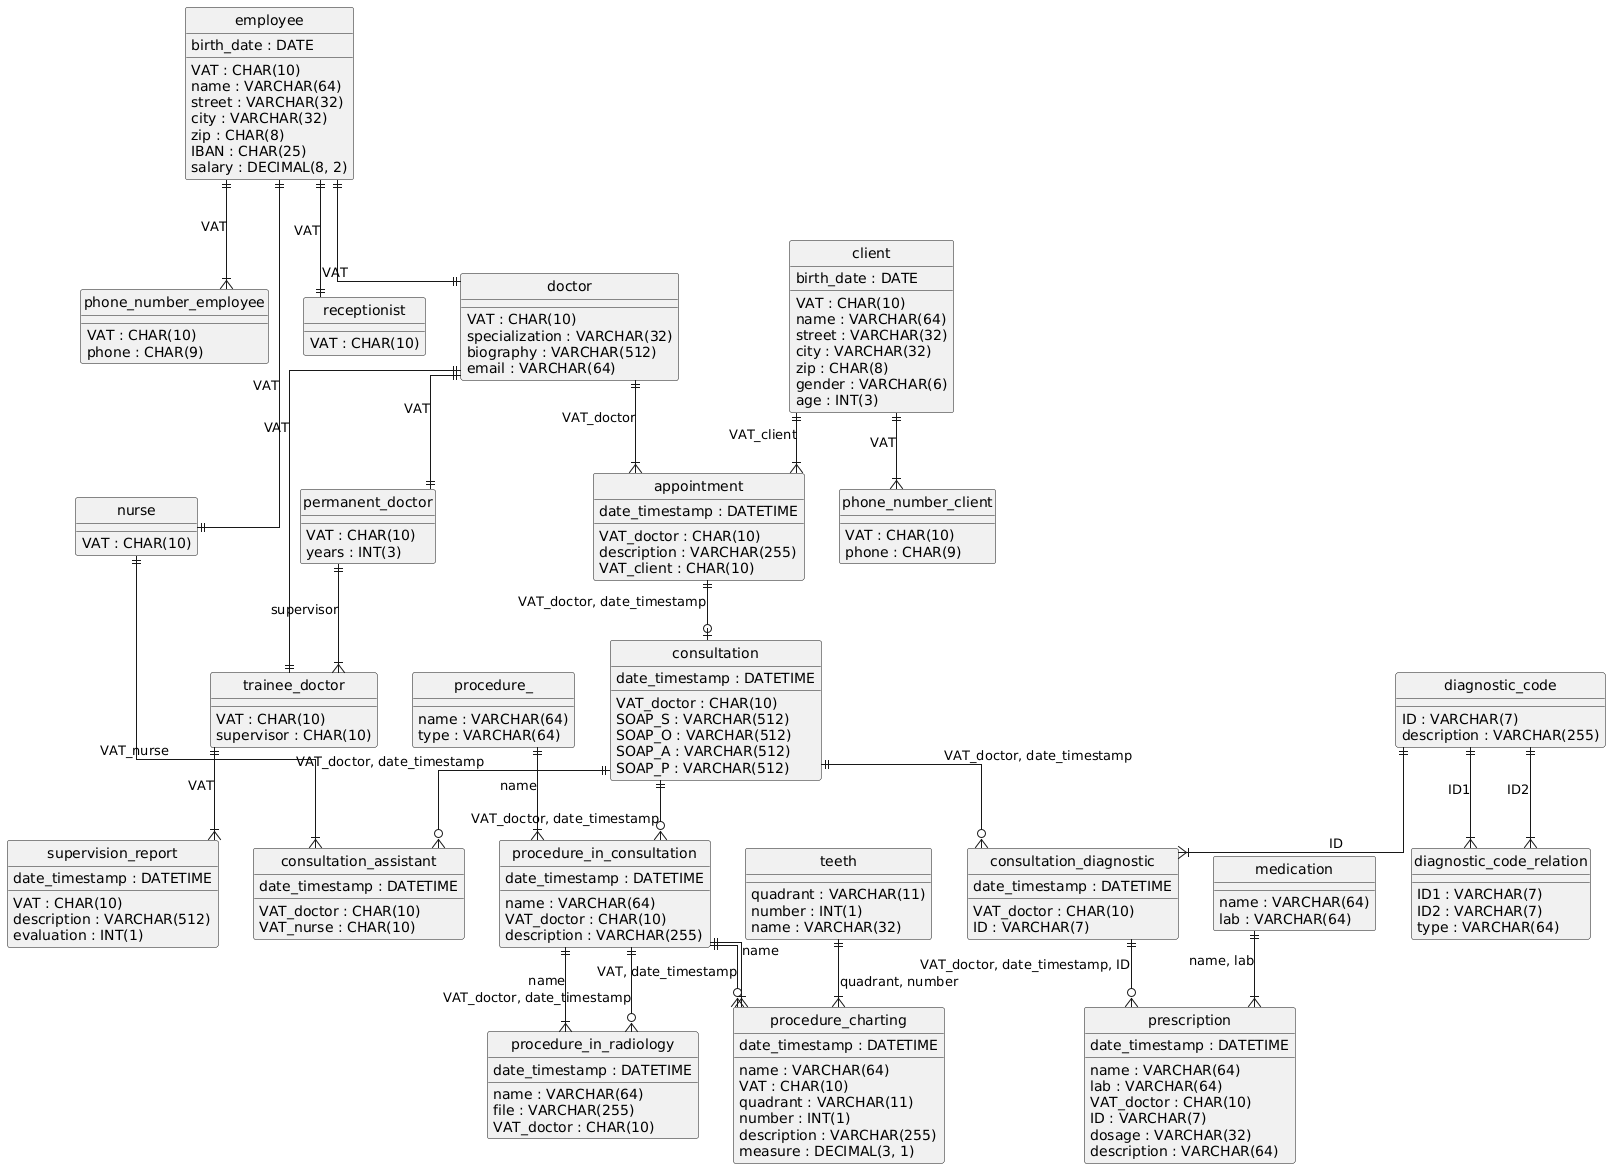

The diagram above was rendered by PlantUML. Its source (embedded in the PNG):
@startuml
hide circle
skinparam linetype ortho

entity "employee" as employee {
  VAT : CHAR(10)
  name : VARCHAR(64)
  birth_date : DATE
  street : VARCHAR(32)
  city : VARCHAR(32)
  zip : CHAR(8)
  IBAN : CHAR(25)
  salary : DECIMAL(8, 2)
}

entity "phone_number_employee" as phone_number_employee {
  VAT : CHAR(10)
  phone : CHAR(9)
}

entity "receptionist" as receptionist {
  VAT : CHAR(10)
}

entity "doctor" as doctor {
  VAT : CHAR(10)
  specialization : VARCHAR(32)
  biography : VARCHAR(512)
  email : VARCHAR(64)
}

entity "nurse" as nurse {
  VAT : CHAR(10)
}

entity "client" as client {
  VAT : CHAR(10)
  name : VARCHAR(64)
  birth_date : DATE
  street : VARCHAR(32)
  city : VARCHAR(32)
  zip : CHAR(8)
  gender : VARCHAR(6)
  age : INT(3)
}

entity "phone_number_client" as phone_number_client {
  VAT : CHAR(10)
  phone : CHAR(9)
}

entity "permanent_doctor" as permanent_doctor {
  VAT : CHAR(10)
  years : INT(3)
}

entity "trainee_doctor" as trainee_doctor {
  VAT : CHAR(10)
  supervisor : CHAR(10)
}

entity "supervision_report" as supervision_report {
  VAT : CHAR(10)
  date_timestamp : DATETIME
  description : VARCHAR(512)
  evaluation : INT(1)
}

entity "appointment" as appointment {
  VAT_doctor : CHAR(10)
  date_timestamp : DATETIME
  description : VARCHAR(255)
  VAT_client : CHAR(10)
}

entity "consultation" as consultation {
  VAT_doctor : CHAR(10)
  date_timestamp : DATETIME
  SOAP_S : VARCHAR(512)
  SOAP_O : VARCHAR(512)
  SOAP_A : VARCHAR(512)
  SOAP_P : VARCHAR(512)
}

entity "consultation_assistant" as consultation_assistant {
  VAT_doctor : CHAR(10)
  date_timestamp : DATETIME
  VAT_nurse : CHAR(10)
}

entity "diagnostic_code" as diagnostic_code {
  ID : VARCHAR(7)
  description : VARCHAR(255)
}

entity "diagnostic_code_relation" as diagnostic_code_relation {
  ID1 : VARCHAR(7)
  ID2 : VARCHAR(7)
  type : VARCHAR(64)
}

entity "consultation_diagnostic" as consultation_diagnostic {
  VAT_doctor : CHAR(10)
  date_timestamp : DATETIME
  ID : VARCHAR(7)
}

entity "medication" as medication {
  name : VARCHAR(64)
  lab : VARCHAR(64)
}

entity "prescription" as prescription {
  name : VARCHAR(64)
  lab : VARCHAR(64)
  VAT_doctor : CHAR(10)
  date_timestamp : DATETIME
  ID : VARCHAR(7)
  dosage : VARCHAR(32)
  description : VARCHAR(64)
}

entity "procedure_" as procedure_ {
  name : VARCHAR(64)
  type : VARCHAR(64)
}

entity "procedure_in_consultation" as procedure_in_consultation {
  name : VARCHAR(64)
  VAT_doctor : CHAR(10)
  date_timestamp : DATETIME
  description : VARCHAR(255)
}

entity "procedure_in_radiology" as procedure_in_radiology {
  name : VARCHAR(64)
  file : VARCHAR(255)
  VAT_doctor : CHAR(10)
  date_timestamp : DATETIME
}

entity "teeth" as teeth {
  quadrant : VARCHAR(11)
  number : INT(1)
  name : VARCHAR(32)
}

entity "procedure_charting" as procedure_charting {
  name : VARCHAR(64)
  VAT : CHAR(10)
  date_timestamp : DATETIME
  quadrant : VARCHAR(11)
  number : INT(1)
  description : VARCHAR(255)
  measure : DECIMAL(3, 1)
}

employee ||--|{ phone_number_employee : "VAT"
employee ||--|| receptionist : "VAT"
employee ||--|| doctor : "VAT"
employee ||--|| nurse : "VAT"
client ||--|{ phone_number_client : "VAT"
doctor ||--|| permanent_doctor : "VAT"
doctor ||--|| trainee_doctor : "VAT"
permanent_doctor ||--|{ trainee_doctor : "supervisor"
trainee_doctor ||--|{ supervision_report : "VAT"
doctor ||--|{ appointment : "VAT_doctor"
client ||--|{ appointment : "VAT_client"
appointment ||--o| consultation : "VAT_doctor, date_timestamp"
consultation ||--o{ consultation_assistant : "VAT_doctor, date_timestamp"
nurse ||--|{ consultation_assistant : "VAT_nurse"
diagnostic_code ||--|{ diagnostic_code_relation : "ID1"
diagnostic_code ||--|{ diagnostic_code_relation : "ID2"
consultation ||--o{ consultation_diagnostic : "VAT_doctor, date_timestamp"
diagnostic_code ||--|{ consultation_diagnostic : "ID"
medication ||--|{ prescription : "name, lab"
consultation_diagnostic ||--o{ prescription : "VAT_doctor, date_timestamp, ID"
procedure_ ||--|{ procedure_in_consultation : "name"
consultation ||--o{ procedure_in_consultation : "VAT_doctor, date_timestamp"
procedure_in_consultation ||--|{ procedure_in_radiology : "name"
procedure_in_consultation ||--o{ procedure_in_radiology : "VAT_doctor, date_timestamp"
procedure_in_consultation ||--|{ procedure_charting : "name"
procedure_in_consultation ||--o{ procedure_charting : "VAT, date_timestamp"
teeth ||--|{ procedure_charting : "quadrant, number"
@enduml